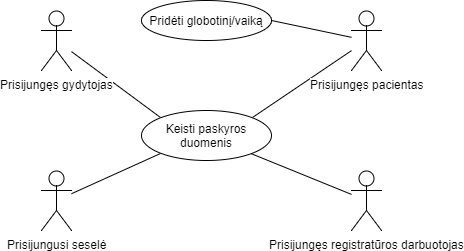

The diagram above was exported from draw.io. Its source (the exported page's mxGraphModel, read from the mxfile embedded in the PNG):
<mxGraphModel dx="872" dy="408" grid="1" gridSize="10" guides="1" tooltips="1" connect="1" arrows="1" fold="1" page="1" pageScale="1" pageWidth="850" pageHeight="1100" background="#ffffff" math="0" shadow="0">
  <root>
    <mxCell id="0" />
    <mxCell id="1" parent="0" />
    <mxCell id="15" style="edgeStyle=none;rounded=0;html=1;entryX=0;entryY=0;endArrow=none;endFill=0;jettySize=auto;orthogonalLoop=1;" edge="1" parent="1" source="2" target="13">
      <mxGeometry relative="1" as="geometry" />
    </mxCell>
    <mxCell id="2" value="Prisijungęs gydytojas" style="shape=umlActor;verticalLabelPosition=bottom;labelBackgroundColor=#ffffff;verticalAlign=top;html=1;" vertex="1" parent="1">
      <mxGeometry x="160" y="120" width="30" height="60" as="geometry" />
    </mxCell>
    <mxCell id="14" style="edgeStyle=none;rounded=0;html=1;entryX=0;entryY=1;endArrow=none;endFill=0;jettySize=auto;orthogonalLoop=1;" edge="1" parent="1" source="3" target="13">
      <mxGeometry relative="1" as="geometry" />
    </mxCell>
    <mxCell id="3" value="Prisijungusi seselė" style="shape=umlActor;verticalLabelPosition=bottom;labelBackgroundColor=#ffffff;verticalAlign=top;html=1;" vertex="1" parent="1">
      <mxGeometry x="160" y="280" width="30" height="60" as="geometry" />
    </mxCell>
    <mxCell id="16" style="edgeStyle=none;rounded=0;html=1;entryX=1;entryY=0;endArrow=none;endFill=0;jettySize=auto;orthogonalLoop=1;" edge="1" parent="1" source="4" target="13">
      <mxGeometry relative="1" as="geometry" />
    </mxCell>
    <mxCell id="19" style="edgeStyle=none;rounded=0;html=1;entryX=1;entryY=0.5;endArrow=none;endFill=0;jettySize=auto;orthogonalLoop=1;" edge="1" parent="1" source="4" target="18">
      <mxGeometry relative="1" as="geometry" />
    </mxCell>
    <mxCell id="4" value="Prisijungęs pacientas" style="shape=umlActor;verticalLabelPosition=bottom;labelBackgroundColor=#ffffff;verticalAlign=top;html=1;" vertex="1" parent="1">
      <mxGeometry x="470" y="120" width="30" height="60" as="geometry" />
    </mxCell>
    <mxCell id="17" style="edgeStyle=none;rounded=0;html=1;endArrow=none;endFill=0;jettySize=auto;orthogonalLoop=1;" edge="1" parent="1" source="5" target="13">
      <mxGeometry relative="1" as="geometry" />
    </mxCell>
    <mxCell id="5" value="Prisijungęs registratūros darbuotojas" style="shape=umlActor;verticalLabelPosition=bottom;labelBackgroundColor=#ffffff;verticalAlign=top;html=1;" vertex="1" parent="1">
      <mxGeometry x="470" y="280" width="30" height="60" as="geometry" />
    </mxCell>
    <mxCell id="13" value="Keisti paskyros duomenis" style="ellipse;whiteSpace=wrap;html=1;" vertex="1" parent="1">
      <mxGeometry x="260" y="220" width="130" height="50" as="geometry" />
    </mxCell>
    <mxCell id="18" value="Pridėti globotinį/vaiką" style="ellipse;whiteSpace=wrap;html=1;" vertex="1" parent="1">
      <mxGeometry x="260" y="110" width="130" height="40" as="geometry" />
    </mxCell>
  </root>
</mxGraphModel>